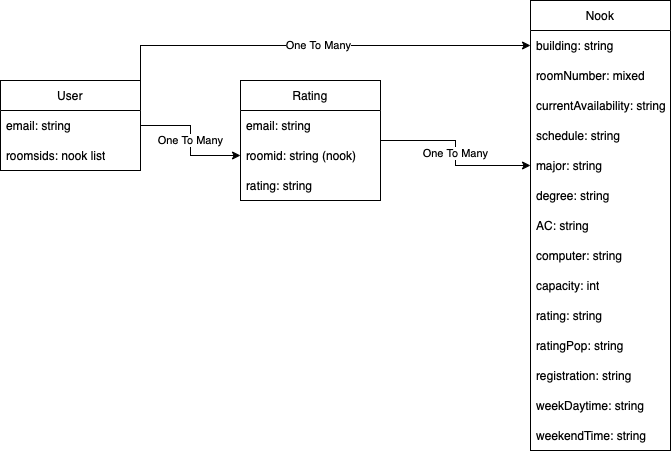

The diagram above was exported from draw.io. Its source (the exported page's mxGraphModel, read from the mxfile embedded in the PNG):
<mxGraphModel dx="984" dy="667" grid="1" gridSize="10" guides="1" tooltips="1" connect="1" arrows="1" fold="1" page="1" pageScale="1" pageWidth="850" pageHeight="1100" math="0" shadow="0">
  <root>
    <mxCell id="0" />
    <mxCell id="1" parent="0" />
    <mxCell id="3l969XenpBAItKdEnfVf-28" value="One To Many" style="edgeStyle=orthogonalEdgeStyle;rounded=0;orthogonalLoop=1;jettySize=auto;html=1;" edge="1" parent="1" source="KNGwnRTKWrOeYXha8sJR-1" target="3l969XenpBAItKdEnfVf-25">
      <mxGeometry relative="1" as="geometry" />
    </mxCell>
    <mxCell id="3l969XenpBAItKdEnfVf-29" value="One To Many" style="edgeStyle=orthogonalEdgeStyle;rounded=0;orthogonalLoop=1;jettySize=auto;html=1;exitX=1;exitY=0;exitDx=0;exitDy=0;entryX=0;entryY=0.5;entryDx=0;entryDy=0;" edge="1" parent="1" source="KNGwnRTKWrOeYXha8sJR-1" target="3l969XenpBAItKdEnfVf-2">
      <mxGeometry relative="1" as="geometry" />
    </mxCell>
    <mxCell id="KNGwnRTKWrOeYXha8sJR-1" value="User" style="swimlane;fontStyle=0;childLayout=stackLayout;horizontal=1;startSize=30;horizontalStack=0;resizeParent=1;resizeParentMax=0;resizeLast=0;collapsible=1;marginBottom=0;whiteSpace=wrap;html=1;" parent="1" vertex="1">
      <mxGeometry x="90" y="280" width="140" height="90" as="geometry" />
    </mxCell>
    <mxCell id="KNGwnRTKWrOeYXha8sJR-2" value="email: string&amp;nbsp;" style="text;strokeColor=none;fillColor=none;align=left;verticalAlign=middle;spacingLeft=4;spacingRight=4;overflow=hidden;points=[[0,0.5],[1,0.5]];portConstraint=eastwest;rotatable=0;whiteSpace=wrap;html=1;" parent="KNGwnRTKWrOeYXha8sJR-1" vertex="1">
      <mxGeometry y="30" width="140" height="30" as="geometry" />
    </mxCell>
    <mxCell id="KNGwnRTKWrOeYXha8sJR-3" value="roomsids: nook list" style="text;strokeColor=none;fillColor=none;align=left;verticalAlign=middle;spacingLeft=4;spacingRight=4;overflow=hidden;points=[[0,0.5],[1,0.5]];portConstraint=eastwest;rotatable=0;whiteSpace=wrap;html=1;" parent="KNGwnRTKWrOeYXha8sJR-1" vertex="1">
      <mxGeometry y="60" width="140" height="30" as="geometry" />
    </mxCell>
    <mxCell id="3l969XenpBAItKdEnfVf-1" value="Nook" style="swimlane;fontStyle=0;childLayout=stackLayout;horizontal=1;startSize=30;horizontalStack=0;resizeParent=1;resizeParentMax=0;resizeLast=0;collapsible=1;marginBottom=0;whiteSpace=wrap;html=1;" vertex="1" parent="1">
      <mxGeometry x="620" y="200" width="140" height="450" as="geometry">
        <mxRectangle x="530" y="290" width="70" height="30" as="alternateBounds" />
      </mxGeometry>
    </mxCell>
    <mxCell id="3l969XenpBAItKdEnfVf-2" value="building: string" style="text;strokeColor=none;fillColor=none;align=left;verticalAlign=middle;spacingLeft=4;spacingRight=4;overflow=hidden;points=[[0,0.5],[1,0.5]];portConstraint=eastwest;rotatable=0;whiteSpace=wrap;html=1;" vertex="1" parent="3l969XenpBAItKdEnfVf-1">
      <mxGeometry y="30" width="140" height="30" as="geometry" />
    </mxCell>
    <mxCell id="3l969XenpBAItKdEnfVf-3" value="roomNumber: mixed" style="text;strokeColor=none;fillColor=none;align=left;verticalAlign=middle;spacingLeft=4;spacingRight=4;overflow=hidden;points=[[0,0.5],[1,0.5]];portConstraint=eastwest;rotatable=0;whiteSpace=wrap;html=1;" vertex="1" parent="3l969XenpBAItKdEnfVf-1">
      <mxGeometry y="60" width="140" height="30" as="geometry" />
    </mxCell>
    <mxCell id="3l969XenpBAItKdEnfVf-4" value="currentAvailability: string" style="text;strokeColor=none;fillColor=none;align=left;verticalAlign=middle;spacingLeft=4;spacingRight=4;overflow=hidden;points=[[0,0.5],[1,0.5]];portConstraint=eastwest;rotatable=0;whiteSpace=wrap;html=1;" vertex="1" parent="3l969XenpBAItKdEnfVf-1">
      <mxGeometry y="90" width="140" height="30" as="geometry" />
    </mxCell>
    <mxCell id="3l969XenpBAItKdEnfVf-12" value="schedule: string" style="text;strokeColor=none;fillColor=none;align=left;verticalAlign=middle;spacingLeft=4;spacingRight=4;overflow=hidden;points=[[0,0.5],[1,0.5]];portConstraint=eastwest;rotatable=0;whiteSpace=wrap;html=1;" vertex="1" parent="3l969XenpBAItKdEnfVf-1">
      <mxGeometry y="120" width="140" height="30" as="geometry" />
    </mxCell>
    <mxCell id="3l969XenpBAItKdEnfVf-13" value="major: string" style="text;strokeColor=none;fillColor=none;align=left;verticalAlign=middle;spacingLeft=4;spacingRight=4;overflow=hidden;points=[[0,0.5],[1,0.5]];portConstraint=eastwest;rotatable=0;whiteSpace=wrap;html=1;" vertex="1" parent="3l969XenpBAItKdEnfVf-1">
      <mxGeometry y="150" width="140" height="30" as="geometry" />
    </mxCell>
    <mxCell id="3l969XenpBAItKdEnfVf-14" value="degree: string" style="text;strokeColor=none;fillColor=none;align=left;verticalAlign=middle;spacingLeft=4;spacingRight=4;overflow=hidden;points=[[0,0.5],[1,0.5]];portConstraint=eastwest;rotatable=0;whiteSpace=wrap;html=1;" vertex="1" parent="3l969XenpBAItKdEnfVf-1">
      <mxGeometry y="180" width="140" height="30" as="geometry" />
    </mxCell>
    <mxCell id="3l969XenpBAItKdEnfVf-15" value="AC: string" style="text;strokeColor=none;fillColor=none;align=left;verticalAlign=middle;spacingLeft=4;spacingRight=4;overflow=hidden;points=[[0,0.5],[1,0.5]];portConstraint=eastwest;rotatable=0;whiteSpace=wrap;html=1;" vertex="1" parent="3l969XenpBAItKdEnfVf-1">
      <mxGeometry y="210" width="140" height="30" as="geometry" />
    </mxCell>
    <mxCell id="3l969XenpBAItKdEnfVf-16" value="computer: string" style="text;strokeColor=none;fillColor=none;align=left;verticalAlign=middle;spacingLeft=4;spacingRight=4;overflow=hidden;points=[[0,0.5],[1,0.5]];portConstraint=eastwest;rotatable=0;whiteSpace=wrap;html=1;" vertex="1" parent="3l969XenpBAItKdEnfVf-1">
      <mxGeometry y="240" width="140" height="30" as="geometry" />
    </mxCell>
    <mxCell id="3l969XenpBAItKdEnfVf-17" value="capacity: int" style="text;strokeColor=none;fillColor=none;align=left;verticalAlign=middle;spacingLeft=4;spacingRight=4;overflow=hidden;points=[[0,0.5],[1,0.5]];portConstraint=eastwest;rotatable=0;whiteSpace=wrap;html=1;" vertex="1" parent="3l969XenpBAItKdEnfVf-1">
      <mxGeometry y="270" width="140" height="30" as="geometry" />
    </mxCell>
    <mxCell id="3l969XenpBAItKdEnfVf-18" value="rating: string" style="text;strokeColor=none;fillColor=none;align=left;verticalAlign=middle;spacingLeft=4;spacingRight=4;overflow=hidden;points=[[0,0.5],[1,0.5]];portConstraint=eastwest;rotatable=0;whiteSpace=wrap;html=1;" vertex="1" parent="3l969XenpBAItKdEnfVf-1">
      <mxGeometry y="300" width="140" height="30" as="geometry" />
    </mxCell>
    <mxCell id="3l969XenpBAItKdEnfVf-19" value="ratingPop: string" style="text;strokeColor=none;fillColor=none;align=left;verticalAlign=middle;spacingLeft=4;spacingRight=4;overflow=hidden;points=[[0,0.5],[1,0.5]];portConstraint=eastwest;rotatable=0;whiteSpace=wrap;html=1;" vertex="1" parent="3l969XenpBAItKdEnfVf-1">
      <mxGeometry y="330" width="140" height="30" as="geometry" />
    </mxCell>
    <mxCell id="3l969XenpBAItKdEnfVf-20" value="registration: string" style="text;strokeColor=none;fillColor=none;align=left;verticalAlign=middle;spacingLeft=4;spacingRight=4;overflow=hidden;points=[[0,0.5],[1,0.5]];portConstraint=eastwest;rotatable=0;whiteSpace=wrap;html=1;" vertex="1" parent="3l969XenpBAItKdEnfVf-1">
      <mxGeometry y="360" width="140" height="30" as="geometry" />
    </mxCell>
    <mxCell id="3l969XenpBAItKdEnfVf-21" value="weekDaytime: string" style="text;strokeColor=none;fillColor=none;align=left;verticalAlign=middle;spacingLeft=4;spacingRight=4;overflow=hidden;points=[[0,0.5],[1,0.5]];portConstraint=eastwest;rotatable=0;whiteSpace=wrap;html=1;" vertex="1" parent="3l969XenpBAItKdEnfVf-1">
      <mxGeometry y="390" width="140" height="30" as="geometry" />
    </mxCell>
    <mxCell id="3l969XenpBAItKdEnfVf-22" value="weekendTime: string" style="text;strokeColor=none;fillColor=none;align=left;verticalAlign=middle;spacingLeft=4;spacingRight=4;overflow=hidden;points=[[0,0.5],[1,0.5]];portConstraint=eastwest;rotatable=0;whiteSpace=wrap;html=1;" vertex="1" parent="3l969XenpBAItKdEnfVf-1">
      <mxGeometry y="420" width="140" height="30" as="geometry" />
    </mxCell>
    <mxCell id="3l969XenpBAItKdEnfVf-27" value="One To Many&lt;br&gt;" style="edgeStyle=orthogonalEdgeStyle;rounded=0;orthogonalLoop=1;jettySize=auto;html=1;" edge="1" parent="1" source="3l969XenpBAItKdEnfVf-23" target="3l969XenpBAItKdEnfVf-13">
      <mxGeometry relative="1" as="geometry" />
    </mxCell>
    <mxCell id="3l969XenpBAItKdEnfVf-23" value="Rating" style="swimlane;fontStyle=0;childLayout=stackLayout;horizontal=1;startSize=30;horizontalStack=0;resizeParent=1;resizeParentMax=0;resizeLast=0;collapsible=1;marginBottom=0;whiteSpace=wrap;html=1;" vertex="1" parent="1">
      <mxGeometry x="330" y="280" width="140" height="120" as="geometry" />
    </mxCell>
    <mxCell id="3l969XenpBAItKdEnfVf-24" value="email: string" style="text;strokeColor=none;fillColor=none;align=left;verticalAlign=middle;spacingLeft=4;spacingRight=4;overflow=hidden;points=[[0,0.5],[1,0.5]];portConstraint=eastwest;rotatable=0;whiteSpace=wrap;html=1;" vertex="1" parent="3l969XenpBAItKdEnfVf-23">
      <mxGeometry y="30" width="140" height="30" as="geometry" />
    </mxCell>
    <mxCell id="3l969XenpBAItKdEnfVf-25" value="roomid: string (nook)" style="text;strokeColor=none;fillColor=none;align=left;verticalAlign=middle;spacingLeft=4;spacingRight=4;overflow=hidden;points=[[0,0.5],[1,0.5]];portConstraint=eastwest;rotatable=0;whiteSpace=wrap;html=1;" vertex="1" parent="3l969XenpBAItKdEnfVf-23">
      <mxGeometry y="60" width="140" height="30" as="geometry" />
    </mxCell>
    <mxCell id="3l969XenpBAItKdEnfVf-26" value="rating: string" style="text;strokeColor=none;fillColor=none;align=left;verticalAlign=middle;spacingLeft=4;spacingRight=4;overflow=hidden;points=[[0,0.5],[1,0.5]];portConstraint=eastwest;rotatable=0;whiteSpace=wrap;html=1;" vertex="1" parent="3l969XenpBAItKdEnfVf-23">
      <mxGeometry y="90" width="140" height="30" as="geometry" />
    </mxCell>
  </root>
</mxGraphModel>